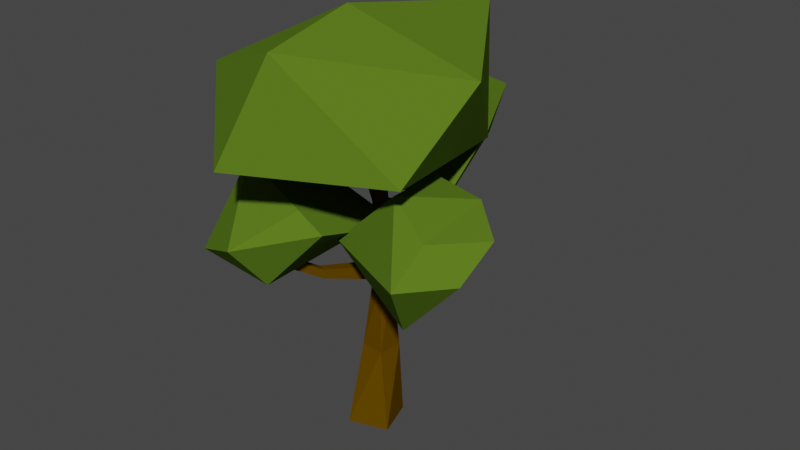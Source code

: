 # Source: oak-green.blend  (saved by Blender 3.0.42; exported with 4.5.12 LTS)
import bpy
from mathutils import Matrix  # noqa: F401  (used for matrix-valued properties, if any)

bpy.ops.wm.read_factory_settings(use_empty=True)
scene = bpy.context.scene
scene.name = 'Scene'

# ---- materials (node trees are filled in below, after node groups)
mat_sidewalk = bpy.data.materials.new('sidewalk')
mat_sidewalk.use_transparent_shadow = False
mat_sand = bpy.data.materials.new('sand')
mat_sand.use_transparent_shadow = False
mat_grass = bpy.data.materials.new('grass')
mat_grass.use_transparent_shadow = False
mat_canopy = bpy.data.materials.new('canopy')
mat_canopy.use_transparent_shadow = False
mat_trunk = bpy.data.materials.new('trunk')
mat_trunk.use_transparent_shadow = False

# ---- material node trees
mat_sidewalk.use_nodes = True; mat_sidewalk.node_tree.nodes.clear()
_N = mat_sidewalk.node_tree.nodes; _L = mat_sidewalk.node_tree.links
n0 = _N.new('ShaderNodeOutputMaterial'); n0.name = 'Material Output'; n0.location = (300, 300)
n1 = _N.new('ShaderNodeBsdfPrincipled'); n1.name = 'Principled BSDF'; n1.location = (10, 300)
n1.distribution = 'GGX'
n1.subsurface_method = 'BURLEY'
n1.inputs[0].default_value = (0.3424, 0.3424, 0.3424, 1.0)
n1.inputs[2].default_value = 1.0
n1.inputs[3].default_value = 1.45
n1.inputs[13].default_value = 0.0
n1.inputs[27].default_value = (0.0, 0.0, 0.0, 1.0)
n1.inputs[28].default_value = 1.0
_L.new(n1.outputs[0], n0.inputs[0])
n0.is_active_output = True
mat_sand.use_nodes = True; mat_sand.node_tree.nodes.clear()
_N = mat_sand.node_tree.nodes; _L = mat_sand.node_tree.links
n0 = _N.new('ShaderNodeOutputMaterial'); n0.name = 'Material Output'; n0.location = (300, 300)
n1 = _N.new('ShaderNodeBsdfPrincipled'); n1.name = 'Principled BSDF'; n1.location = (10, 300)
n1.distribution = 'GGX'
n1.subsurface_method = 'BURLEY'
n1.inputs[0].default_value = (0.855, 0.6409, 0.1014, 1.0)
n1.inputs[2].default_value = 1.0
n1.inputs[3].default_value = 1.45
n1.inputs[13].default_value = 0.0
n1.inputs[27].default_value = (0.0, 0.0, 0.0, 1.0)
n1.inputs[28].default_value = 1.0
_L.new(n1.outputs[0], n0.inputs[0])
n0.is_active_output = True
mat_grass.use_nodes = True; mat_grass.node_tree.nodes.clear()
_N = mat_grass.node_tree.nodes; _L = mat_grass.node_tree.links
n0 = _N.new('ShaderNodeOutputMaterial'); n0.name = 'Material Output'; n0.location = (300, 300)
n1 = _N.new('ShaderNodeBsdfPrincipled'); n1.name = 'Principled BSDF'; n1.location = (10, 300)
n1.distribution = 'GGX'
n1.subsurface_method = 'BURLEY'
n1.inputs[0].default_value = (0.0695, 0.1329, 0.0, 1.0)
n1.inputs[2].default_value = 1.0
n1.inputs[3].default_value = 1.45
n1.inputs[13].default_value = 0.0
n1.inputs[27].default_value = (0.0, 0.0, 0.0, 1.0)
n1.inputs[28].default_value = 1.0
_L.new(n1.outputs[0], n0.inputs[0])
n0.is_active_output = True
mat_canopy.use_nodes = True; mat_canopy.node_tree.nodes.clear()
_N = mat_canopy.node_tree.nodes; _L = mat_canopy.node_tree.links
n0 = _N.new('ShaderNodeOutputMaterial'); n0.name = 'Material Output'; n0.location = (300, 300)
n1 = _N.new('ShaderNodeBsdfPrincipled'); n1.name = 'Principled BSDF'; n1.location = (10, 300)
n1.distribution = 'GGX'
n1.subsurface_method = 'BURLEY'
n1.inputs[0].default_value = (0.09513, 0.1734, 0.01397, 1.0)
n1.inputs[2].default_value = 1.0
n1.inputs[3].default_value = 1.45
n1.inputs[13].default_value = 0.0
n1.inputs[27].default_value = (0.0, 0.0, 0.0, 1.0)
n1.inputs[28].default_value = 1.0
n2 = _N.new('ShaderNodeTexImage'); n2.name = 'Image Texture'; n2.location = (-280, 280)
_L.new(n1.outputs[0], n0.inputs[0])
n0.is_active_output = True
mat_trunk.use_nodes = True; mat_trunk.node_tree.nodes.clear()
_N = mat_trunk.node_tree.nodes; _L = mat_trunk.node_tree.links
n0 = _N.new('ShaderNodeOutputMaterial'); n0.name = 'Material Output'; n0.location = (300, 300)
n1 = _N.new('ShaderNodeBsdfPrincipled'); n1.name = 'Principled BSDF'; n1.location = (10, 300)
n1.distribution = 'GGX'
n1.subsurface_method = 'BURLEY'
n1.inputs[0].default_value = (0.1107, 0.05614, 0.0, 1.0)
n1.inputs[2].default_value = 1.0
n1.inputs[3].default_value = 1.45
n1.inputs[13].default_value = 0.0
n1.inputs[27].default_value = (0.0, 0.0, 0.0, 1.0)
n1.inputs[28].default_value = 1.0
n2 = _N.new('ShaderNodeTexImage'); n2.name = 'Image Texture'; n2.location = (-280, 280)
_L.new(n1.outputs[0], n0.inputs[0])
n0.is_active_output = True

# ---- world
world_world = bpy.data.worlds.new('World'); scene.world = world_world
world_world.use_nodes = True; world_world.node_tree.nodes.clear()
_N = world_world.node_tree.nodes; _L = world_world.node_tree.links
n0 = _N.new('ShaderNodeOutputWorld'); n0.name = 'World Output'; n0.location = (300, 300)
n1 = _N.new('ShaderNodeBackground'); n1.name = 'Background'; n1.location = (10, 300)
n1.inputs[0].default_value = (0.05088, 0.05088, 0.05088, 1.0)
_L.new(n1.outputs[0], n0.inputs[0])
n0.is_active_output = True
world_world.color = (0.05088, 0.05088, 0.05088)
world_world.use_sun_shadow = False
world_world.sun_shadow_jitter_overblur = 0.0

# ---- meshes
me_plane_002 = bpy.data.meshes.new('Plane.002')
me_plane_002.from_pydata([(0.006095, -0.009526, 0.3689), (0.1467, -0.1276, 0.4393), (-0.02467, -0.2242, 0.4451), (-0.1496, -0.01964, 0.4269), (-0.08549, 0.1853, 0.4351), (0.09464, 0.09728, 0.4116), (0.01661, -0.1777, 0.5782), (-0.1517, -0.1005, 0.5107), (-0.1297, 0.08305, 0.5385), (0.06073, 0.1392, 0.5722), (0.1721, -0.02975, 0.5404), (0.01608, -0.05843, 0.604), (0.006803, 0.1515, 0.2935), (0.07823, 0.04905, 0.3507), (0.001249, 0.03987, 0.3313), (-0.1096, 0.1809, 0.3375), (-0.05538, 0.2488, 0.321), (0.03808, 0.1806, 0.3752), (0.003416, 0.07377, 0.3936), (-0.07253, 0.1018, 0.4308), (-0.05879, 0.1859, 0.4621), (0.02491, 0.2343, 0.4257), (0.09605, 0.09507, 0.4229), (0.00353, 0.1452, 0.4778), (-0.09484, -0.006484, 0.2789), (-0.0222, -0.04094, 0.2781), (-0.1403, -0.09006, 0.2771), (-0.1335, -0.08134, 0.2758), (-0.05253, -0.01094, 0.3514), (0.03689, 0.00675, 0.3053), (-0.03633, -0.1484, 0.2624), (-0.131, -0.1593, 0.2842), (-0.1127, -0.09677, 0.3922), (-0.005871, -0.123, 0.3646), (0.02993, -0.1228, 0.3427), (-0.04702, -0.1956, 0.3253), (-0.05289, -0.1138, 0.2723), (-0.04238, -0.1172, 0.2723), (-0.0529, -0.1132, 0.2854), (-0.04281, -0.1176, 0.2854), (-0.03858, 0.1722, 0.331), (-0.04719, 0.1706, 0.3301), (-0.03992, 0.1719, 0.345), (-0.04853, 0.1703, 0.344), (0.1394, -0.05125, 0.3279), (0.1465, -0.05101, 0.3206), (0.1444, -0.05866, 0.3182), (0.1372, -0.05869, 0.3249), (0.1224, -0.09344, 0.2366), (0.2038, -0.0995, 0.3297), (0.1531, -0.1511, 0.3264), (0.009218, -0.07642, 0.3114), (0.0878, -0.02799, 0.246), (0.1517, -0.02325, 0.2873), (0.1625, -0.1091, 0.3725), (0.1044, -0.08714, 0.4052), (0.09178, 0.001902, 0.3951), (0.1293, 0.04351, 0.3006), (0.2109, -0.05011, 0.3693), (0.1636, -0.009612, 0.3898), (-0.01805, -0.03513, -0.001612), (0.03387, -0.01878, -0.001612), (-0.0344, 0.01679, -0.001612), (0.01752, 0.03314, -0.001612), (-0.01492, 0.02845, 0.1101), (-0.01829, -0.004279, 0.1101), (0.01444, -0.007646, 0.1101), (0.01781, 0.02508, 0.1101), (-0.004764, 0.0251, 0.2168), (-0.01013, 0.008279, 0.2168), (0.006695, 0.002914, 0.2168), (0.01206, 0.01974, 0.2168), (-0.002827, 0.02488, 0.2368), (-0.009593, 0.009522, 0.2368), (0.005764, 0.002756, 0.2368), (0.01253, 0.01811, 0.2368), (-0.000446, 0.02382, 0.3005), (-0.009791, 0.009991, 0.2987), (0.004115, 0.0005962, 0.2987), (0.01346, 0.01443, 0.3005), (-0.001897, 0.02168, 0.327), (-0.01124, 0.007843, 0.3252), (0.002664, -0.001552, 0.3252), (0.01201, 0.01228, 0.327), (-0.009873, 0.02077, 0.3982), (-0.0261, -0.003249, 0.3982), (-0.002082, -0.01947, 0.3982), (0.01414, 0.004542, 0.3982), (-0.03133, -0.06697, 0.2416), (-0.02082, -0.07033, 0.2416), (-0.03134, -0.06634, 0.2547), (-0.02125, -0.07079, 0.2547), (-0.05289, -0.1138, 0.2723), (-0.04238, -0.1172, 0.2723), (-0.0529, -0.1132, 0.2854), (-0.04281, -0.1176, 0.2854), (-0.01804, 0.09525, 0.2701), (-0.02959, 0.09313, 0.2689), (-0.01984, 0.09492, 0.2888), (-0.03139, 0.0928, 0.2875), (-0.03858, 0.1722, 0.331), (-0.04719, 0.1706, 0.3301), (-0.03992, 0.1719, 0.345), (-0.04853, 0.1703, 0.344), (-0.002003, 0.02451, 0.2589), (-0.001209, 0.02416, 0.2801), (0.01316, 0.01561, 0.2801), (0.01285, 0.01684, 0.2589), (0.005193, 0.002009, 0.2582), (0.004644, 0.001289, 0.2788), (-0.009728, 0.009841, 0.2788), (-0.009662, 0.009684, 0.2582), (0.1021, -0.03538, 0.2997), (0.1071, -0.0346, 0.2872), (0.1028, -0.04408, 0.2848), (0.09746, -0.04454, 0.2967), (0.1394, -0.05125, 0.3279), (0.1465, -0.05101, 0.3206), (0.1444, -0.05866, 0.3182), (0.1372, -0.05869, 0.3249)], [], [(0, 1, 2), (1, 0, 5), (0, 2, 3), (0, 3, 4), (0, 4, 5), (1, 5, 10), (2, 1, 6), (3, 2, 7), (4, 3, 8), (5, 4, 9), (1, 10, 6), (2, 6, 7), (3, 7, 8), (4, 8, 9), (5, 9, 10), (6, 10, 11), (7, 6, 11), (8, 7, 11), (9, 8, 11), (10, 9, 11), (12, 13, 14), (13, 12, 17), (12, 14, 15), (12, 15, 16), (12, 16, 17), (13, 17, 22), (14, 13, 18), (15, 14, 19), (16, 15, 20), (17, 16, 21), (13, 22, 18), (14, 18, 19), (15, 19, 20), (16, 20, 21), (17, 21, 22), (18, 22, 23), (19, 18, 23), (20, 19, 23), (21, 20, 23), (22, 21, 23), (24, 25, 26), (25, 24, 29), (24, 26, 27), (24, 27, 28), (24, 28, 29), (25, 29, 34), (26, 25, 30), (27, 26, 31), (28, 27, 32), (29, 28, 33), (25, 34, 30), (26, 30, 31), (27, 31, 32), (28, 32, 33), (29, 33, 34), (30, 34, 35), (31, 30, 35), (32, 31, 35), (33, 32, 35), (34, 33, 35), (36, 37, 39, 38), (40, 41, 43, 42), (46, 45, 44, 47), (48, 49, 50), (49, 48, 53), (48, 50, 51), (48, 51, 52), (48, 52, 53), (49, 53, 58), (50, 49, 54), (51, 50, 55), (52, 51, 56), (53, 52, 57), (49, 58, 54), (50, 54, 55), (51, 55, 56), (52, 56, 57), (53, 57, 58), (54, 58, 59), (55, 54, 59), (56, 55, 59), (57, 56, 59), (58, 57, 59), (65, 66, 70, 69), (63, 62, 64, 67), (60, 61, 66, 65), (61, 63, 67, 66), (62, 60, 65, 64), (70, 71, 75, 74), (66, 67, 71, 70), (64, 65, 69, 68), (67, 64, 68, 71), (106, 105, 76, 79), (68, 69, 73, 72), (71, 68, 72, 75), (74, 73, 90, 91), (78, 79, 83, 82), (110, 109, 78, 77), (109, 106, 79, 78), (105, 110, 77, 76), (82, 83, 87, 86), (80, 76, 96, 98), (79, 76, 80, 83), (77, 78, 82, 81), (85, 86, 87, 84), (80, 81, 85, 84), (83, 80, 84, 87), (81, 82, 86, 85), (88, 89, 93, 92), (73, 69, 88, 90), (69, 70, 89, 88), (70, 74, 91, 89), (90, 88, 92, 94), (91, 90, 94, 95), (89, 91, 95, 93), (97, 99, 103, 101), (76, 77, 97, 96), (77, 81, 99, 97), (81, 80, 98, 99), (96, 97, 101, 100), (98, 96, 100, 102), (99, 98, 102, 103), (72, 73, 111, 104), (104, 111, 110, 105), (74, 75, 107, 108), (109, 108, 114, 115), (73, 74, 108, 111), (111, 108, 109, 110), (75, 72, 104, 107), (107, 104, 105, 106), (114, 113, 117, 118), (107, 106, 112, 113), (108, 107, 113, 114), (106, 109, 115, 112), (113, 112, 116, 117), (112, 115, 119, 116), (115, 114, 118, 119)])
me_plane_002.polygons.foreach_set('material_index', [3, 3, 3, 3, 3, 3, 3, 3, 3, 3, 3, 3, 3, 3, 3, 3, 3, 3, 3, 3, 3, 3, 3, 3, 3, 3, 3, 3, 3, 3, 3, 3, 3, 3, 3, 3, 3, 3, 3, 3, 3, 3, 3, 3, 3, 3, 3, 3, 3, 3, 3, 3, 3, 3, 3, 3, 3, 3, 3, 3, 3, 3, 3, 3, 3, 3, 3, 3, 3, 3, 3, 3, 3, 3, 3, 3, 3, 3, 3, 3, 3, 3, 3, 4, 4, 4, 4, 4, 4, 4, 4, 4, 4, 4, 4, 4, 4, 4, 4, 4, 4, 4, 4, 4, 4, 4, 4, 4, 4, 4, 4, 4, 4, 4, 4, 4, 4, 4, 4, 4, 4, 4, 4, 4, 4, 4, 4, 4, 4, 4, 4, 4, 4, 4, 4, 4, 4])
_uv = me_plane_002.uv_layers.new(name='UVMap')
_uv.uv.foreach_set('vector', [1.315, -0.7814, 1.082, -0.3779, 1.548, -0.3779, 1.082, -0.3779, 0.8495, -0.7814, 0.6165, -0.3779, -0.5485, -0.7814, -0.7814, -0.3779, -0.3155, -0.3779, -0.08248, -0.7814, -0.3155, -0.3779, 0.1505, -0.3779, 0.3835, -0.7814, 0.1505, -0.3779, 0.6165, -0.3779, 1.082, -0.3779, 0.6165, -0.3779, 0.8495, 0.02566, 1.548, -0.3779, 1.082, -0.3779, 1.315, 0.02566, -0.3155, -0.3779, -0.7814, -0.3779, -0.5485, 0.02566, 0.1505, -0.3779, -0.3155, -0.3779, -0.08248, 0.02566, 0.6165, -0.3779, 0.1505, -0.3779, 0.3835, 0.02566, 1.082, -0.3779, 0.8495, 0.02566, 1.315, 0.02566, 1.548, -0.3779, 1.315, 0.02566, 1.781, 0.02566, -0.3155, -0.3779, -0.5485, 0.02566, -0.08248, 0.02566, 0.1505, -0.3779, -0.08248, 0.02566, 0.3835, 0.02566, 0.6165, -0.3779, 0.3835, 0.02566, 0.8495, 0.02566, 1.315, 0.02566, 0.8495, 0.02566, 1.082, 0.4292, 1.781, 0.02566, 1.315, 0.02566, 1.548, 0.4292, -0.08248, 0.02566, -0.5485, 0.02566, -0.3155, 0.4292, 0.3835, 0.02566, -0.08248, 0.02566, 0.1505, 0.4292, 0.8495, 0.02566, 0.3835, 0.02566, 0.6165, 0.4292, 1.315, -0.7814, 1.082, -0.3779, 1.548, -0.3779, 1.082, -0.3779, 0.8495, -0.7814, 0.6165, -0.3779, -0.5485, -0.7814, -0.7814, -0.3779, -0.3155, -0.3779, -0.08248, -0.7814, -0.3155, -0.3779, 0.1505, -0.3779, 0.3835, -0.7814, 0.1505, -0.3779, 0.6165, -0.3779, 1.082, -0.3779, 0.6165, -0.3779, 0.8495, 0.02566, 1.548, -0.3779, 1.082, -0.3779, 1.315, 0.02566, -0.3155, -0.3779, -0.7814, -0.3779, -0.5485, 0.02566, 0.1505, -0.3779, -0.3155, -0.3779, -0.08248, 0.02566, 0.6165, -0.3779, 0.1505, -0.3779, 0.3835, 0.02566, 1.082, -0.3779, 0.8495, 0.02566, 1.315, 0.02566, 1.548, -0.3779, 1.315, 0.02566, 1.781, 0.02566, -0.3155, -0.3779, -0.5485, 0.02566, -0.08248, 0.02566, 0.1505, -0.3779, -0.08248, 0.02566, 0.3835, 0.02566, 0.6165, -0.3779, 0.3835, 0.02566, 0.8495, 0.02566, 1.315, 0.02566, 0.8495, 0.02566, 1.082, 0.4292, 1.781, 0.02566, 1.315, 0.02566, 1.548, 0.4292, -0.08248, 0.02566, -0.5485, 0.02566, -0.3155, 0.4292, 0.3835, 0.02566, -0.08248, 0.02566, 0.1505, 0.4292, 0.8495, 0.02566, 0.3835, 0.02566, 0.6165, 0.4292, 1.315, -0.7814, 1.082, -0.3779, 1.548, -0.3779, 1.082, -0.3779, 0.8495, -0.7814, 0.6165, -0.3779, -0.5485, -0.7814, -0.7814, -0.3779, -0.3155, -0.3779, -0.08248, -0.7814, -0.3155, -0.3779, 0.1505, -0.3779, 0.3835, -0.7814, 0.1505, -0.3779, 0.6165, -0.3779, 1.082, -0.3779, 0.6165, -0.3779, 0.8495, 0.02566, 1.548, -0.3779, 1.082, -0.3779, 1.315, 0.02566, -0.3155, -0.3779, -0.7814, -0.3779, -0.5485, 0.02566, 0.1505, -0.3779, -0.3155, -0.3779, -0.08248, 0.02566, 0.6165, -0.3779, 0.1505, -0.3779, 0.3835, 0.02566, 1.082, -0.3779, 0.8495, 0.02566, 1.315, 0.02566, 1.548, -0.3779, 1.315, 0.02566, 1.781, 0.02566, -0.3155, -0.3779, -0.5485, 0.02566, -0.08248, 0.02566, 0.1505, -0.3779, -0.08248, 0.02566, 0.3835, 0.02566, 0.6165, -0.3779, 0.3835, 0.02566, 0.8495, 0.02566, 1.315, 0.02566, 0.8495, 0.02566, 1.082, 0.4292, 1.781, 0.02566, 1.315, 0.02566, 1.548, 0.4292, -0.08248, 0.02566, -0.5485, 0.02566, -0.3155, 0.4292, 0.3835, 0.02566, -0.08248, 0.02566, 0.1505, 0.4292, 0.8495, 0.02566, 0.3835, 0.02566, 0.6165, 0.4292, -0.7814, -0.7814, 1.781, -0.7814, 1.781, -0.7814, -0.7814, -0.7814, -0.7814, 1.781, -0.7814, -0.7814, -0.7814, -0.7814, -0.7814, 1.781, 1.781, -0.7814, 1.781, 1.781, 1.781, 1.781, 1.781, -0.7814, 1.315, -0.7814, 1.082, -0.3779, 1.548, -0.3779, 1.082, -0.3779, 0.8495, -0.7814, 0.6165, -0.3779, -0.5485, -0.7814, -0.7814, -0.3779, -0.3155, -0.3779, -0.08248, -0.7814, -0.3155, -0.3779, 0.1505, -0.3779, 0.3835, -0.7814, 0.1505, -0.3779, 0.6165, -0.3779, 1.082, -0.3779, 0.6165, -0.3779, 0.8495, 0.02566, 1.548, -0.3779, 1.082, -0.3779, 1.315, 0.02566, -0.3155, -0.3779, -0.7814, -0.3779, -0.5485, 0.02566, 0.1505, -0.3779, -0.3155, -0.3779, -0.08248, 0.02566, 0.6165, -0.3779, 0.1505, -0.3779, 0.3835, 0.02566, 1.082, -0.3779, 0.8495, 0.02566, 1.315, 0.02566, 1.548, -0.3779, 1.315, 0.02566, 1.781, 0.02566, -0.3155, -0.3779, -0.5485, 0.02566, -0.08248, 0.02566, 0.1505, -0.3779, -0.08248, 0.02566, 0.3835, 0.02566, 0.6165, -0.3779, 0.3835, 0.02566, 0.8495, 0.02566, 1.315, 0.02566, 0.8495, 0.02566, 1.082, 0.4292, 1.781, 0.02566, 1.315, 0.02566, 1.548, 0.4292, -0.08248, 0.02566, -0.5485, 0.02566, -0.3155, 0.4292, 0.3835, 0.02566, -0.08248, 0.02566, 0.1505, 0.4292, 0.8495, 0.02566, 0.3835, 0.02566, 0.6165, 0.4292, 0.9377, 0.9377, 0.06235, 0.9377, 0.06235, 0.9377, 0.9377, 0.9377, 0.06235, 0.06235, 0.9377, 0.06235, 0.9377, 0.06235, 0.06235, 0.06235, 0.9377, 0.9377, 0.06235, 0.9377, 0.06235, 0.9377, 0.9377, 0.9377, 0.06235, 0.9377, 0.06235, 0.06235, 0.06235, 0.06235, 0.06235, 0.9377, 0.9377, 0.06235, 0.9377, 0.9377, 0.9377, 0.9377, 0.9377, 0.06235, 0.06235, 0.9377, 0.06235, 0.06235, 0.06235, 0.06235, 0.06235, 0.9377, 0.06235, 0.9377, 0.06235, 0.06235, 0.06235, 0.06235, 0.06235, 0.9377, 0.9377, 0.06235, 0.9377, 0.9377, 0.9377, 0.9377, 0.9377, 0.06235, 0.06235, 0.06235, 0.9377, 0.06235, 0.9377, 0.06235, 0.06235, 0.06235, 0.06235, 0.06235, 0.9377, 0.06235, 0.9377, 0.06235, 0.06235, 0.06235, 0.9377, 0.06235, 0.9377, 0.9377, 0.9377, 0.9377, 0.9377, 0.06235, 0.06235, 0.06235, 0.9377, 0.06235, 0.9377, 0.06235, 0.06235, 0.06235, 0.06235, 0.9377, 0.9377, 0.9377, 0.9377, 0.9377, 0.06235, 0.9377, 0.06235, 0.9377, 0.06235, 0.06235, 0.06235, 0.06235, 0.06235, 0.9377, 0.9377, 0.9377, 0.06235, 0.9377, 0.06235, 0.9377, 0.9377, 0.9377, 0.06235, 0.9377, 0.06235, 0.06235, 0.06235, 0.06235, 0.06235, 0.9377, 0.9377, 0.06235, 0.9377, 0.9377, 0.9377, 0.9377, 0.9377, 0.06235, 0.06235, 0.9377, 0.06235, 0.06235, 0.06235, 0.06235, 0.06235, 0.9377, 0.9377, 0.06235, 0.9377, 0.06235, 0.9377, 0.06235, 0.9377, 0.06235, 0.06235, 0.06235, 0.9377, 0.06235, 0.9377, 0.06235, 0.06235, 0.06235, 0.9377, 0.9377, 0.06235, 0.9377, 0.06235, 0.9377, 0.9377, 0.9377, 0.9377, 0.9377, 0.06235, 0.9377, 0.06235, 0.06235, 0.9377, 0.06235, 0.9377, 0.06235, 0.9377, 0.9377, 0.9377, 0.9377, 0.9377, 0.06235, 0.06235, 0.06235, 0.9377, 0.06235, 0.9377, 0.06235, 0.06235, 0.06235, 0.9377, 0.9377, 0.06235, 0.9377, 0.06235, 0.9377, 0.9377, 0.9377, 0.9377, 0.9377, 0.06235, 0.9377, 0.06235, 0.9377, 0.9377, 0.9377, 0.9377, 0.9377, 0.9377, 0.9377, 0.9377, 0.9377, 0.9377, 0.9377, 0.9377, 0.9377, 0.06235, 0.9377, 0.06235, 0.9377, 0.9377, 0.9377, 0.06235, 0.9377, 0.06235, 0.9377, 0.06235, 0.9377, 0.06235, 0.9377, 0.9377, 0.9377, 0.9377, 0.9377, 0.9377, 0.9377, 0.9377, 0.9377, 0.06235, 0.9377, 0.9377, 0.9377, 0.9377, 0.9377, 0.06235, 0.9377, 0.06235, 0.9377, 0.06235, 0.9377, 0.06235, 0.9377, 0.06235, 0.9377, 0.9377, 0.9377, 0.9377, 0.9377, 0.9377, 0.9377, 0.9377, 0.9377, 0.9377, 0.06235, 0.9377, 0.9377, 0.9377, 0.9377, 0.9377, 0.06235, 0.9377, 0.9377, 0.9377, 0.9377, 0.9377, 0.9377, 0.9377, 0.9377, 0.9377, 0.9377, 0.9377, 0.06235, 0.9377, 0.06235, 0.9377, 0.9377, 0.9377, 0.06235, 0.9377, 0.9377, 0.9377, 0.9377, 0.9377, 0.06235, 0.9377, 0.06235, 0.9377, 0.06235, 0.9377, 0.06235, 0.9377, 0.06235, 0.9377, 0.9377, 0.9377, 0.06235, 0.9377, 0.06235, 0.9377, 0.9377, 0.9377, 0.06235, 0.9377, 0.9377, 0.9377, 0.9377, 0.9377, 0.06235, 0.9377, 0.06235, 0.9377, 0.9377, 0.9377, 0.9377, 0.9377, 0.06235, 0.06235, 0.9377, 0.06235, 0.06235, 0.06235, 0.06235, 0.06235, 0.9377, 0.06235, 0.9377, 0.06235, 0.9377, 0.06235, 0.9377, 0.06235, 0.9377, 0.9377, 0.9377, 0.06235, 0.9377, 0.06235, 0.9377, 0.9377, 0.9377, 0.9377, 0.9377, 0.06235, 0.9377, 0.06235, 0.9377, 0.9377, 0.9377, 0.06235, 0.06235, 0.9377, 0.06235, 0.9377, 0.06235, 0.06235, 0.06235, 0.06235, 0.06235, 0.9377, 0.06235, 0.9377, 0.06235, 0.06235, 0.06235, 0.06235, 0.9377, 0.06235, 0.06235, 0.06235, 0.06235, 0.06235, 0.9377, 0.06235, 0.06235, 0.06235, 0.06235, 0.06235, 0.06235, 0.06235, 0.06235, 0.06235, 0.9377, 0.06235, 0.06235, 0.06235, 0.06235, 0.06235, 0.9377, 0.06235, 0.06235, 0.06235, 0.9377, 0.06235, 0.9377, 0.06235, 0.06235, 0.06235, 0.06235, 0.06235, 0.06235, 0.06235, 0.06235, 0.06235, 0.06235, 0.06235, 0.06235, 0.06235, 0.9377, 0.06235, 0.9377, 0.06235, 0.06235, 0.06235, 0.9377, 0.06235, 0.9377, 0.06235, 0.9377, 0.06235, 0.9377])
me_plane_002.materials.append(mat_sidewalk)
me_plane_002.materials.append(mat_sand)
me_plane_002.materials.append(mat_grass)
me_plane_002.materials.append(mat_canopy)
me_plane_002.materials.append(mat_trunk)
me_plane_002.use_remesh_fix_poles = True
me_plane_002.use_remesh_preserve_attributes = False
me_plane_002.use_mirror_vertex_groups = False
me_plane_002.update()

# ---- objects
ob_plane_002 = bpy.data.objects.new('Plane.002', me_plane_002)

# ---- transforms, parenting, visibility, modifiers, constraints
ob_plane_002.location = (0.0, 0.0, 0.0)
ob_plane_002.scale = (2.0, 2.0, 1.898)
ob_plane_002.lineart.crease_threshold = 0.0

# ---- collection membership
scene.collection.objects.link(ob_plane_002)

# ---- scene / render settings (as saved in the file)
scene.frame_start = 1; scene.frame_end = 250; scene.frame_set(1)
scene.render.engine = 'BLENDER_EEVEE_NEXT'
scene.cycles.use_denoising = False
scene.cycles.samples = 128
scene.cycles.sampling_pattern = 'TABULATED_SOBOL'
scene.cycles.use_adaptive_sampling = False
scene.cycles.use_light_tree = False
scene.view_settings.view_transform = 'Filmic'
bpy.context.view_layer.update()

# ---- added for rendering (the .blend has no active camera and no usable light): camera, sun
cam_auto = bpy.data.cameras.new('AutoCamera')
cam_auto.lens = 50.0
cam_auto.sensor_width = 36.0
cam_auto.clip_end = 1000.0
ob_auto_camera = bpy.data.objects.new('AutoCamera', cam_auto)
scene.collection.objects.link(ob_auto_camera)
ob_auto_camera.location = (1.5916, -1.81422, 1.7977)
ob_auto_camera.rotation_euler = (1.09748, -7.21219e-08, 0.694738)
scene.camera = ob_auto_camera
light_auto_sun = bpy.data.lights.new('AutoSun', 'SUN')
light_auto_sun.energy = 3.0
light_auto_sun.angle = 0.0523599
ob_auto_sun = bpy.data.objects.new('AutoSun', light_auto_sun)
scene.collection.objects.link(ob_auto_sun)
ob_auto_sun.rotation_euler = (0.872665, 0.174533, 0.523599)
bpy.context.view_layer.update()
